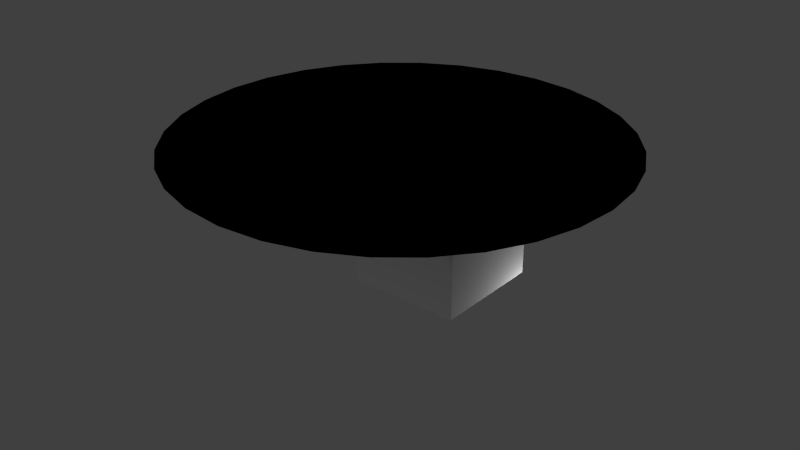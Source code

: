 # Source: Glass.blend  (saved by Blender 2.76.0; exported with 4.5.12 LTS)
import bpy
from mathutils import Matrix  # noqa: F401  (used for matrix-valued properties, if any)

bpy.ops.wm.read_factory_settings(use_empty=True)
scene = bpy.context.scene
scene.name = 'Scene'

# ---- collections
col_collection_1 = bpy.data.collections.new('Collection 1'); scene.collection.children.link(col_collection_1)

# ---- materials (node trees are filled in below, after node groups)
mat_receiver = bpy.data.materials.new('Receiver')
mat_receiver.alpha_threshold = 0.0
mat_receiver.use_transparent_shadow = False
mat_receiver.preview_render_type = 'FLAT'
mat_receiver.roughness = 0.5
mat_glass = bpy.data.materials.new('Glass')
mat_glass.alpha_threshold = 0.0
mat_glass.use_transparent_shadow = False
mat_glass.diffuse_color = (1.0, 1.0, 1.0, 1.0)
mat_glass.roughness = 0.5
mat_glass.specular_intensity = 0.0

# ---- node groups
ng_auto_smooth = bpy.data.node_groups.new('Auto Smooth', 'GeometryNodeTree')
_s = ng_auto_smooth.interface.new_socket(name='Geometry', in_out='OUTPUT', socket_type='NodeSocketGeometry')
_s = ng_auto_smooth.interface.new_socket(name='Geometry', in_out='INPUT', socket_type='NodeSocketGeometry')
_s = ng_auto_smooth.interface.new_socket(name='Angle', in_out='INPUT', socket_type='NodeSocketFloat')
_s.subtype = 'ANGLE'
_s.min_value = 0.0
_s.max_value = 3.142
ng_auto_smooth.is_modifier = True
_N = ng_auto_smooth.nodes; _L = ng_auto_smooth.links
n0 = _N.new('NodeGroupOutput'); n0.name = 'Group Output'; n0.location = (480, -100)
n1 = _N.new('NodeGroupInput'); n1.name = 'Group Input'; n1.location = (-420, -300)
n2 = _N.new('NodeGroupInput'); n2.name = 'Group Input.001'; n2.location = (-60, -100)
n3 = _N.new('GeometryNodeSetShadeSmooth'); n3.name = 'Set Shade Smooth'; n3.location = (120, -100)
n3.domain = 'EDGE'
n4 = _N.new('GeometryNodeSetShadeSmooth'); n4.name = 'Set Shade Smooth.001'; n4.location = (300, -100)
n5 = _N.new('GeometryNodeInputMeshEdgeAngle'); n5.name = 'Edge Angle'; n5.location = (-420, -220)
n6 = _N.new('GeometryNodeInputEdgeSmooth'); n6.name = 'Is Edge Smooth'; n6.location = (-60, -160)
n7 = _N.new('GeometryNodeInputShadeSmooth'); n7.name = 'Is Face Smooth'; n7.location = (-240, -340)
n8 = _N.new('FunctionNodeBooleanMath'); n8.name = 'Boolean Math'; n8.location = (-60, -220)
n9 = _N.new('FunctionNodeCompare'); n9.name = 'Compare'; n9.location = (-240, -180)
n9.operation = 'LESS_EQUAL'
_L.new(n5.outputs[0], n9.inputs[0])
_L.new(n4.outputs[0], n0.inputs[0])
_L.new(n1.outputs[1], n9.inputs[1])
_L.new(n9.outputs[0], n8.inputs[0])
_L.new(n7.outputs[0], n8.inputs[1])
_L.new(n2.outputs[0], n3.inputs[0])
_L.new(n6.outputs[0], n3.inputs[1])
_L.new(n3.outputs[0], n4.inputs[0])
_L.new(n8.outputs[0], n3.inputs[2])
n0.is_active_output = True

# ---- material node trees

# ---- world
world_world = bpy.data.worlds.new('World'); scene.world = world_world
world_world.color = (0.05088, 0.05088, 0.05088)
world_world.use_sun_shadow = False
world_world.sun_shadow_jitter_overblur = 0.0
world_world.cycles.sampling_method = 'MANUAL'
world_world.cycles.sample_map_resolution = 256

# ---- lights
light_point = bpy.data.lights.new('Point', 'POINT')
light_point.transmission_factor = 0.0
light_point.energy = 100.0
light_point.shadow_buffer_clip_start = 0.5
light_point.shadow_soft_size = 0.1
light_point.shadow_maximum_resolution = 0.006
light_point.use_absolute_resolution = True
light_point.cycles.use_multiple_importance_sampling = False
light_spot_002 = bpy.data.lights.new('Spot.002', 'SPOT')
light_spot_002.transmission_factor = 0.0
light_spot_002.energy = 100.0
light_spot_002.shadow_buffer_clip_start = 0.5
light_spot_002.shadow_soft_size = 0.1
light_spot_002.shadow_maximum_resolution = 0.006
light_spot_002.use_absolute_resolution = True
light_spot_002.cycles.use_multiple_importance_sampling = False
light_spot_001 = bpy.data.lights.new('Spot.001', 'SPOT')
light_spot_001.transmission_factor = 0.0
light_spot_001.energy = 100.0
light_spot_001.shadow_buffer_clip_start = 0.5
light_spot_001.shadow_soft_size = 0.1
light_spot_001.shadow_maximum_resolution = 0.006
light_spot_001.use_absolute_resolution = True
light_spot_001.cycles.use_multiple_importance_sampling = False
light_spot = bpy.data.lights.new('Spot', 'SPOT')
light_spot.transmission_factor = 0.0
light_spot.energy = 193.0
light_spot.shadow_buffer_clip_start = 0.5
light_spot.shadow_soft_size = 0.1
light_spot.shadow_maximum_resolution = 0.006
light_spot.use_absolute_resolution = True
light_spot.cycles.use_multiple_importance_sampling = False

# ---- meshes
me_cube_001 = bpy.data.meshes.new('Cube.001')
me_cube_001.from_pydata([(-1.0, -1.0, -10.68), (-1.0, -1.0, -8.68), (-1.0, 1.0, -10.68), (-1.0, 1.0, -8.68), (1.0, -1.0, -10.68), (1.0, -1.0, -8.68), (1.0, 1.0, -10.68), (1.0, 1.0, -8.68)], [], [(1, 3, 2, 0), (3, 7, 6, 2), (7, 5, 4, 6), (5, 1, 0, 4), (0, 2, 6, 4), (5, 7, 3, 1)])
me_cube_001.materials.append(mat_receiver)
me_cube_001.use_remesh_preserve_volume = False
me_cube_001.use_remesh_preserve_attributes = False
me_cube_001.use_mirror_vertex_groups = False
me_cube_001.update()
me_cylinder_001 = bpy.data.meshes.new('Cylinder.001')
me_cylinder_001.from_pydata([(-3.072, 3.652, -1.502), (-3.098, 3.652, -1.502), (-2.36, 3.582, -1.502), (-2.386, 3.582, -1.502), (-1.675, 3.374, -1.502), (-1.701, 3.374, -1.502), (-1.043, 3.037, -1.502), (-1.069, 3.037, -1.502), (-0.4897, 2.583, -1.502), (-0.5156, 2.583, -1.502), (-0.03546, 2.029, -1.502), (-0.06143, 2.029, -1.502), (0.3021, 1.398, -1.502), (0.2761, 1.398, -1.502), (0.5099, 0.7125, -1.502), (0.4839, 0.7125, -1.502), (0.5801, -5.69e-07, -1.502), (0.5541, -5.69e-07, -1.502), (0.5099, -0.7125, -1.502), (0.4839, -0.7125, -1.502), (0.3021, -1.398, -1.502), (0.2761, -1.398, -1.502), (-0.03546, -2.029, -1.502), (-0.06143, -2.029, -1.502), (-0.4897, -2.583, -1.502), (-0.5156, -2.583, -1.502), (-1.043, -3.037, -1.502), (-1.069, -3.037, -1.502), (-1.675, -3.374, -1.502), (-1.701, -3.374, -1.502), (-2.36, -3.582, -1.502), (-2.386, -3.582, -1.502), (-3.072, -3.652, -1.502), (-3.098, -3.652, -1.502), (-3.785, -3.582, -1.502), (-3.811, -3.582, -1.502), (-4.47, -3.374, -1.502), (-4.496, -3.374, -1.502), (-5.101, -3.037, -1.502), (-5.127, -3.037, -1.502), (-5.655, -2.583, -1.502), (-5.681, -2.583, -1.502), (-6.109, -2.029, -1.502), (-6.135, -2.029, -1.502), (-6.446, -1.398, -1.502), (-6.472, -1.398, -1.502), (-6.654, -0.7125, -1.502), (-6.68, -0.7125, -1.502), (-6.724, 2.682e-06, -1.502), (-6.75, 2.682e-06, -1.502), (-6.654, 0.7125, -1.502), (-6.68, 0.7125, -1.502), (-6.446, 1.398, -1.502), (-6.472, 1.398, -1.502), (-6.109, 2.029, -1.502), (-6.135, 2.029, -1.502), (-5.655, 2.583, -1.502), (-5.681, 2.583, -1.502), (-5.101, 3.037, -1.502), (-5.127, 3.037, -1.502), (-4.47, 3.374, -1.502), (-4.496, 3.374, -1.502), (-3.785, 3.582, -1.502), (-3.811, 3.582, -1.502)], [], [(0, 1, 3, 2), (2, 3, 5, 4), (4, 5, 7, 6), (6, 7, 9, 8), (8, 9, 11, 10), (10, 11, 13, 12), (12, 13, 15, 14), (14, 15, 17, 16), (16, 17, 19, 18), (18, 19, 21, 20), (20, 21, 23, 22), (22, 23, 25, 24), (24, 25, 27, 26), (26, 27, 29, 28), (28, 29, 31, 30), (30, 31, 33, 32), (32, 33, 35, 34), (34, 35, 37, 36), (36, 37, 39, 38), (38, 39, 41, 40), (40, 41, 43, 42), (42, 43, 45, 44), (44, 45, 47, 46), (46, 47, 49, 48), (48, 49, 51, 50), (50, 51, 53, 52), (52, 53, 55, 54), (54, 55, 57, 56), (56, 57, 59, 58), (58, 59, 61, 60), (3, 1, 63, 61, 59, 57, 55, 53, 51, 49, 47, 45, 43, 41, 39, 37, 35, 33, 31, 29, 27, 25, 23, 21, 19, 17, 15, 13, 11, 9, 7, 5), (62, 63, 1, 0), (60, 61, 63, 62), (0, 2, 4, 6, 8, 10, 12, 14, 16, 18, 20, 22, 24, 26, 28, 30, 32, 34, 36, 38, 40, 42, 44, 46, 48, 50, 52, 54, 56, 58, 60, 62)])
me_cylinder_001.materials.append(mat_glass)
me_cylinder_001.use_remesh_preserve_volume = False
me_cylinder_001.use_remesh_preserve_attributes = False
me_cylinder_001.use_mirror_vertex_groups = False
me_cylinder_001.update()

# ---- objects
ob_point = bpy.data.objects.new('Point', light_point)
ob_cube = bpy.data.objects.new('Cube', me_cube_001)
ob_spot_002 = bpy.data.objects.new('Spot.002', light_spot_002)
ob_spot_001 = bpy.data.objects.new('Spot.001', light_spot_001)
ob_spot = bpy.data.objects.new('Spot', light_spot)
ob_glass_test = bpy.data.objects.new('Glass Test', me_cylinder_001)

# ---- transforms, parenting, visibility, modifiers, constraints
ob_point.location = (1.523, 5.338, -1.321)
ob_point.lineart.crease_threshold = 0.0
ob_cube.location = (0.2979, 4.252, 10.19)
ob_cube.lineart.crease_threshold = 0.0
ob_spot_002.location = (-1.819, -1.014, -2.489)
ob_spot_002.rotation_euler = (-2.89, 0.1054, 2.839)
ob_spot_002.lineart.crease_threshold = 0.0
ob_spot_001.location = (0.8516, -5.556, -4.369)
ob_spot_001.rotation_euler = (2.003, 1.001, 0.5874)
ob_spot_001.lineart.crease_threshold = 0.0
ob_spot.location = (0.5899, -1.641, 17.59)
ob_spot.rotation_euler = (0.02952, 0.1652, -0.8278)
ob_spot.lineart.crease_threshold = 0.0
ob_glass_test.location = (3.422, 3.145, 3.853)
ob_glass_test.lineart.crease_threshold = 0.0
_m = ob_glass_test.modifiers.new('Auto Smooth', 'NODES')
_m.node_group = ng_auto_smooth
_gi = [s.identifier for s in ng_auto_smooth.interface.items_tree if s.item_type == 'SOCKET' and s.in_out == 'INPUT']
_m[_gi[1]] = 3.142  # Angle

# ---- collection membership
col_collection_1.objects.link(ob_point)
col_collection_1.objects.link(ob_cube)
col_collection_1.objects.link(ob_spot_002)
col_collection_1.objects.link(ob_spot_001)
col_collection_1.objects.link(ob_spot)
col_collection_1.objects.link(ob_glass_test)

# ---- scene / render settings (as saved in the file)
scene.frame_start = 1; scene.frame_end = 250; scene.frame_set(1)
scene.render.engine = 'BLENDER_EEVEE_NEXT'
scene.render.resolution_percentage = 50
scene.render.dither_intensity = 0.0
scene.cycles.use_denoising = False
scene.cycles.samples = 10
scene.cycles.sampling_pattern = 'TABULATED_SOBOL'
scene.cycles.light_sampling_threshold = 0.0
scene.cycles.use_adaptive_sampling = False
scene.cycles.use_light_tree = False
scene.cycles.blur_glossy = 0.0
scene.cycles.pixel_filter_type = 'GAUSSIAN'
scene.cycles.sample_clamp_indirect = 0.0
scene.view_settings.view_transform = 'Standard'
bpy.context.view_layer.update()

# ---- added for rendering (the .blend has no active camera): camera
cam_auto = bpy.data.cameras.new('AutoCamera')
cam_auto.lens = 50.0
cam_auto.sensor_width = 36.0
cam_auto.clip_end = 1000.0
ob_auto_camera = bpy.data.objects.new('AutoCamera', cam_auto)
scene.collection.objects.link(ob_auto_camera)
ob_auto_camera.location = (10.2655, -8.77002, 8.87402)
ob_auto_camera.rotation_euler = (1.09748, -7.21219e-08, 0.694738)
scene.camera = ob_auto_camera
bpy.context.view_layer.update()
